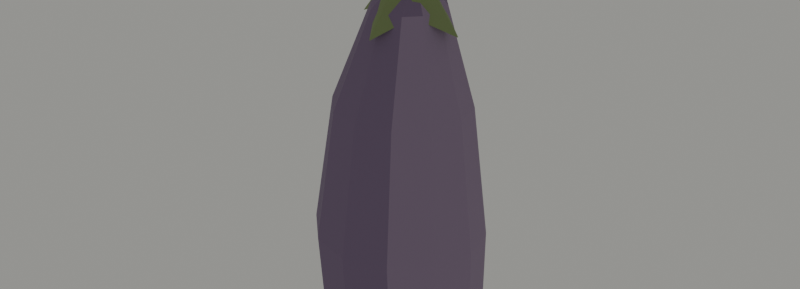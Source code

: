 # Source: eggplant.blend  (saved by Blender 5.2.45; exported with 4.5.12 LTS)
import bpy
from mathutils import Matrix  # noqa: F401  (used for matrix-valued properties, if any)

bpy.ops.wm.read_factory_settings(use_empty=True)
scene = bpy.context.scene
scene.name = 'Scene'

# ---- collections
col_collection = bpy.data.collections.new('Collection'); scene.collection.children.link(col_collection)
col_kiwi_half = bpy.data.collections.new('Kiwi_Half'); scene.collection.children.link(col_kiwi_half)
col_peaches_pair = bpy.data.collections.new('Peaches_Pair'); scene.collection.children.link(col_peaches_pair)
col_plums_pair = bpy.data.collections.new('Plums_Pair'); scene.collection.children.link(col_plums_pair)
col_mango_whole_and_half = bpy.data.collections.new('Mango_Whole_and_Half'); scene.collection.children.link(col_mango_whole_and_half)
col_cherries_box = bpy.data.collections.new('Cherries_Box'); scene.collection.children.link(col_cherries_box)
col_eggplant = bpy.data.collections.new('Eggplant'); scene.collection.children.link(col_eggplant)
col_preview_only = bpy.data.collections.new('Preview_Only'); scene.collection.children.link(col_preview_only)
col_eggplant_001 = bpy.data.collections.new('Eggplant.001'); scene.collection.children.link(col_eggplant_001)

# ---- materials (node trees are filled in below, after node groups)
mat_produce_eggplant = bpy.data.materials.new('Produce_eggplant')
mat_produce_eggplant.diffuse_color = (0.2122, 0.147, 0.2542, 1.0)
mat_produce_eggplant_light = bpy.data.materials.new('Produce_eggplant_light')
mat_produce_eggplant_light.diffuse_color = (0.3005, 0.2195, 0.3372, 1.0)
mat_produce_leaf = bpy.data.materials.new('Produce_leaf')
mat_produce_leaf.diffuse_color = (0.227, 0.2961, 0.1274, 1.0)

# ---- material node trees
mat_produce_eggplant.use_nodes = True; mat_produce_eggplant.node_tree.nodes.clear()
_N = mat_produce_eggplant.node_tree.nodes; _L = mat_produce_eggplant.node_tree.links
n0 = _N.new('ShaderNodeBsdfPrincipled'); n0.name = 'Principled BSDF'; n0.location = (-200, 100)
n0.inputs[0].default_value = (0.2122, 0.147, 0.2542, 1.0)
n0.inputs[2].default_value = 0.82
n0.inputs[3].default_value = 1.45
n0.inputs[10].default_value = 0.005
n1 = _N.new('ShaderNodeOutputMaterial'); n1.name = 'Material Output'; n1.location = (200, 100)
_L.new(n0.outputs[0], n1.inputs[0])
n1.is_active_output = True
mat_produce_eggplant_light.use_nodes = True; mat_produce_eggplant_light.node_tree.nodes.clear()
_N = mat_produce_eggplant_light.node_tree.nodes; _L = mat_produce_eggplant_light.node_tree.links
n0 = _N.new('ShaderNodeBsdfPrincipled'); n0.name = 'Principled BSDF'; n0.location = (-200, 100)
n0.inputs[0].default_value = (0.3005, 0.2195, 0.3372, 1.0)
n0.inputs[2].default_value = 0.82
n0.inputs[3].default_value = 1.45
n0.inputs[10].default_value = 0.005
n1 = _N.new('ShaderNodeOutputMaterial'); n1.name = 'Material Output'; n1.location = (200, 100)
_L.new(n0.outputs[0], n1.inputs[0])
n1.is_active_output = True
mat_produce_leaf.use_nodes = True; mat_produce_leaf.node_tree.nodes.clear()
_N = mat_produce_leaf.node_tree.nodes; _L = mat_produce_leaf.node_tree.links
n0 = _N.new('ShaderNodeBsdfPrincipled'); n0.name = 'Principled BSDF'; n0.location = (-200, 100)
n0.inputs[0].default_value = (0.227, 0.2961, 0.1274, 1.0)
n0.inputs[2].default_value = 0.82
n0.inputs[3].default_value = 1.45
n0.inputs[10].default_value = 0.005
n1 = _N.new('ShaderNodeOutputMaterial'); n1.name = 'Material Output'; n1.location = (200, 100)
_L.new(n0.outputs[0], n1.inputs[0])
n1.is_active_output = True

# ---- world
world_soft_daylight = bpy.data.worlds.new('Soft daylight'); scene.world = world_soft_daylight
world_soft_daylight.use_nodes = True; world_soft_daylight.node_tree.nodes.clear()
_N = world_soft_daylight.node_tree.nodes; _L = world_soft_daylight.node_tree.links
n0 = _N.new('ShaderNodeBackground'); n0.name = 'Background'; n0.location = (-200, 100)
n0.inputs[0].default_value = (0.8, 0.8, 0.75, 1.0)
n0.inputs[1].default_value = 0.4
n1 = _N.new('ShaderNodeOutputWorld'); n1.name = 'World Output'; n1.location = (200, 100)
_L.new(n0.outputs[0], n1.inputs[0])
n1.is_active_output = True

# ---- meshes
me_sphere_022 = bpy.data.meshes.new('Sphere.022')
me_sphere_022.from_pydata([(0.00532, 0.0, 0.1742), (0.00399, 0.01335, 0.1613), (0.00133, 0.02453, 0.1258), (0.0, 0.03044, 0.07744), (0.00133, 0.02804, 0.02904), (0.00532, 0.0, 0.0), (0.01018, 0.01136, 0.1613), (0.01361, 0.02066, 0.1258), (0.01577, 0.02577, 0.07744), (0.01628, 0.02419, 0.02904), (0.01471, 0.006477, 0.1613), (0.02261, 0.01172, 0.1258), (0.02731, 0.01453, 0.07744), (0.02723, 0.01367, 0.02904), (0.01637, 0.0, 0.1613), (0.0259, -8.055e-10, 0.1258), (0.03154, 0.0, 0.07744), (0.03124, -9.335e-10, 0.02904), (0.01471, -0.006477, 0.1613), (0.02261, -0.01172, 0.1258), (0.02731, -0.01453, 0.07744), (0.02723, -0.01367, 0.02904), (0.01018, -0.01136, 0.1613), (0.01361, -0.02066, 0.1258), (0.01577, -0.02577, 0.07744), (0.01628, -0.02419, 0.02904), (0.00399, -0.01335, 0.1613), (0.00133, -0.02453, 0.1258), (0.0, -0.03044, 0.07744), (0.00133, -0.02804, 0.02904), (-0.0022, -0.01166, 0.1613), (-0.01095, -0.02114, 0.1258), (-0.01577, -0.02577, 0.07744), (-0.01362, -0.02364, 0.02904), (-0.006732, -0.006717, 0.1613), (-0.01995, -0.01193, 0.1258), (-0.02731, -0.01453, 0.07744), (-0.02457, -0.01341, 0.02904), (-0.00839, 0.0, 0.1613), (-0.02324, 2.444e-09, 0.1258), (-0.03154, 0.0, 0.07744), (-0.02858, 2.762e-09, 0.02904), (-0.006732, 0.006717, 0.1613), (-0.01995, 0.01193, 0.1258), (-0.02731, 0.01453, 0.07744), (-0.02457, 0.01341, 0.02904), (-0.0022, 0.01166, 0.1613), (-0.01095, 0.02114, 0.1258), (-0.01577, 0.02577, 0.07744), (-0.01362, 0.02364, 0.02904), (0.004025, 0.0164, 0.0), (0.003952, 0.01699, 0.0004195), (0.003989, 0.01675, 0.0001229), (0.01364, 0.01484, 0.0004231), (0.01338, 0.01432, 0.0), (0.01354, 0.01463, 0.0001239), (0.02072, 0.008546, 0.0004264), (0.02023, 0.008247, 0.0), (0.02054, 0.008427, 0.0001249), (0.02332, -1.373e-11, 0.0004272), (0.02273, 0.0, 0.0), (0.0231, -4.547e-12, 0.0001251), (0.02072, -0.008546, 0.0004264), (0.02023, -0.008247, 0.0), (0.02054, -0.008427, 0.0001249), (0.01364, -0.01484, 0.0004231), (0.01338, -0.01432, 0.0), (0.01354, -0.01463, 0.0001239), (0.003952, -0.01699, 0.0004195), (0.004025, -0.0164, 0.0), (0.003989, -0.01675, 0.0001229), (-0.005732, -0.01446, 0.0004205), (-0.005335, -0.01396, 0.0), (-0.005568, -0.01426, 0.0001232), (-0.01282, -0.008241, 0.0004219), (-0.01219, -0.007957, 0.0), (-0.01256, -0.008126, 0.0001236), (-0.01542, 4.019e-11, 0.0004226), (-0.0147, 0.0, 0.0), (-0.01513, 1.091e-11, 0.0001238), (-0.01282, 0.008241, 0.0004219), (-0.01219, 0.007957, 0.0), (-0.01256, 0.008126, 0.0001236), (-0.005732, 0.01446, 0.0004205), (-0.005335, 0.01396, 0.0), (-0.005568, 0.01426, 0.0001232), (0.008243, 0.004243, 0.1722), (0.008243, -0.004243, 0.1722), (-0.0002426, -0.004243, 0.1722), (-0.0002426, 0.004243, 0.1722), (0.004, 0.01946, 0.1545), (0.003762, 0.01933, 0.1548), (0.004238, 0.01933, 0.1548), (0.003832, 0.01953, 0.1545), (0.004, 0.0196, 0.1545), (0.004, 0.01944, 0.1547), (0.004168, 0.01953, 0.1545), (0.004285, 0.005882, 0.1722), (0.003715, 0.005882, 0.1722), (0.004, 0.005931, 0.1722), (0.01167, 0.007669, 0.1605), (0.01169, 0.007688, 0.1605), (0.01172, 0.00772, 0.1604), (0.02346, 2.91e-11, 0.1545), (0.02333, 0.0002381, 0.1548), (0.02333, -0.0002381, 0.1548), (0.02353, 0.0001683, 0.1545), (0.0236, -2.183e-11, 0.1545), (0.02344, -9.459e-11, 0.1547), (0.02353, -0.0001683, 0.1545), (0.009882, -0.0002851, 0.1722), (0.009882, 0.0002851, 0.1722), (0.009931, 2.91e-11, 0.1722), (0.01167, -0.007669, 0.1605), (0.01169, -0.007688, 0.1605), (0.01172, -0.00772, 0.1604), (0.004, -0.01946, 0.1545), (0.004238, -0.01933, 0.1548), (0.003762, -0.01933, 0.1548), (0.004168, -0.01953, 0.1545), (0.004, -0.0196, 0.1545), (0.004, -0.01944, 0.1547), (0.003832, -0.01953, 0.1545), (0.003715, -0.005882, 0.1722), (0.004285, -0.005882, 0.1722), (0.004, -0.005931, 0.1722), (-0.003669, -0.007669, 0.1605), (-0.003688, -0.007688, 0.1605), (-0.00372, -0.00772, 0.1604), (-0.01546, -2.91e-11, 0.1545), (-0.01533, -0.0002381, 0.1548), (-0.01533, 0.0002381, 0.1548), (-0.01553, -0.0001683, 0.1545), (-0.0156, 2.183e-11, 0.1545), (-0.01544, 9.459e-11, 0.1547), (-0.01553, 0.0001683, 0.1545), (-0.001882, 0.0002851, 0.1722), (-0.001882, -0.0002851, 0.1722), (-0.001931, -2.91e-11, 0.1722), (-0.003669, 0.007669, 0.1605), (-0.003688, 0.007688, 0.1605), (-0.00372, 0.00772, 0.1604), (0.015, 0.002, 0.2182), (0.01131, 0.00133, 0.2114), (0.006548, 0.0004632, 0.1939), (0.003535, -8.448e-05, 0.176), (0.004, -3.725e-09, 0.1682), (0.0117, 0.002936, 0.2112), (0.00711, 0.002722, 0.1937), (0.003879, 0.001491, 0.1759), (0.01301, 0.00381, 0.2109), (0.008963, 0.003952, 0.1932), (0.005234, 0.002364, 0.1756), (0.01454, 0.003452, 0.2106), (0.01113, 0.003453, 0.1928), (0.00681, 0.002024, 0.1752), (0.01546, 0.002084, 0.2104), (0.01245, 0.001537, 0.1926), (0.007686, 0.0006703, 0.1751), (0.01512, 0.0004863, 0.2106), (0.01189, -0.0007216, 0.1928), (0.007296, -0.0009135, 0.1752), (0.01377, -0.0003961, 0.2109), (0.01004, -0.001952, 0.1932), (0.005987, -0.001778, 0.1756), (0.01219, -4.646e-05, 0.2113), (0.007869, -0.001453, 0.1937), (0.004458, -0.00143, 0.1759)], [], [(4, 3, 8, 9), (2, 1, 6, 7), (3, 2, 7, 8), (1, 0, 6), (8, 7, 11, 12), (6, 0, 10), (9, 8, 12, 13), (7, 6, 10, 11), (12, 11, 15, 16), (10, 0, 14), (13, 12, 16, 17), (11, 10, 14, 15), (16, 15, 19, 20), (14, 0, 18), (17, 16, 20, 21), (15, 14, 18, 19), (20, 19, 23, 24), (18, 0, 22), (21, 20, 24, 25), (19, 18, 22, 23), (22, 0, 26), (25, 24, 28, 29), (23, 22, 26, 27), (24, 23, 27, 28), (29, 28, 32, 33), (27, 26, 30, 31), (28, 27, 31, 32), (26, 0, 30), (33, 32, 36, 37), (31, 30, 34, 35), (32, 31, 35, 36), (30, 0, 34), (37, 36, 40, 41), (35, 34, 38, 39), (36, 35, 39, 40), (34, 0, 38), (41, 40, 44, 45), (39, 38, 42, 43), (40, 39, 43, 44), (38, 0, 42), (43, 42, 46, 47), (44, 43, 47, 48), (42, 0, 46), (45, 44, 48, 49), (48, 47, 2, 3), (46, 0, 1), (49, 48, 3, 4), (47, 46, 1, 2), (54, 50, 52, 55), (55, 52, 51, 53), (57, 54, 55, 58), (58, 55, 53, 56), (60, 57, 58, 61), (61, 58, 56, 59), (63, 60, 61, 64), (64, 61, 59, 62), (62, 65, 67, 64), (64, 67, 66, 63), (65, 68, 70, 67), (67, 70, 69, 66), (68, 71, 73, 70), (70, 73, 72, 69), (71, 74, 76, 73), (73, 76, 75, 72), (74, 77, 79, 76), (76, 79, 78, 75), (81, 78, 79, 82), (82, 79, 77, 80), (84, 81, 82, 85), (85, 82, 80, 83), (50, 84, 85, 52), (52, 85, 83, 51), (83, 49, 4, 51), (51, 4, 9, 53), (5, 84, 50), (5, 50, 54), (53, 9, 13, 56), (5, 54, 57), (56, 13, 17, 59), (5, 57, 60), (59, 17, 21, 62), (5, 60, 63), (62, 21, 25, 65), (5, 63, 66), (65, 25, 29, 68), (5, 66, 69), (68, 29, 33, 71), (5, 69, 72), (71, 33, 37, 74), (5, 72, 75), (74, 37, 41, 77), (5, 75, 78), (77, 41, 45, 80), (5, 78, 81), (80, 45, 49, 83), (5, 81, 84), (90, 93, 94, 96), (91, 95, 94, 93), (92, 96, 94, 95), (103, 106, 107, 109), (104, 108, 107, 106), (105, 109, 107, 108), (116, 119, 120, 122), (117, 121, 120, 119), (118, 122, 120, 121), (129, 132, 133, 135), (130, 134, 133, 132), (131, 135, 133, 134), (92, 101, 102, 96), (96, 102, 100, 90), (91, 98, 99, 95), (95, 99, 97, 92), (101, 104, 106, 102), (102, 106, 103, 100), (110, 105, 108, 112), (112, 108, 104, 111), (105, 114, 115, 109), (109, 115, 113, 103), (114, 117, 119, 115), (115, 119, 116, 113), (123, 118, 121, 125), (125, 121, 117, 124), (118, 127, 128, 122), (122, 128, 126, 116), (127, 130, 132, 128), (128, 132, 129, 126), (136, 131, 134, 138), (138, 134, 130, 137), (131, 140, 141, 135), (135, 141, 139, 129), (140, 91, 93, 141), (141, 93, 90, 139), (90, 100, 103, 113, 116, 126, 129, 139), (92, 97, 86, 101), (140, 89, 98, 91), (86, 97, 99, 98, 89, 136, 138, 137, 88, 123, 125, 124, 87, 110, 112, 111), (101, 86, 111, 104), (105, 110, 87, 114), (114, 87, 124, 117), (118, 123, 88, 127), (127, 88, 137, 130), (131, 136, 89, 140), (145, 144, 148, 149), (143, 142, 147), (146, 145, 149), (144, 143, 147, 148), (147, 142, 150), (146, 149, 152), (148, 147, 150, 151), (149, 148, 151, 152), (152, 151, 154, 155), (150, 142, 153), (146, 152, 155), (151, 150, 153, 154), (155, 154, 157, 158), (153, 142, 156), (146, 155, 158), (154, 153, 156, 157), (158, 157, 160, 161), (156, 142, 159), (146, 158, 161), (157, 156, 159, 160), (161, 160, 163, 164), (159, 142, 162), (146, 161, 164), (160, 159, 162, 163), (164, 163, 166, 167), (162, 142, 165), (146, 164, 167), (163, 162, 165, 166), (166, 165, 143, 144), (167, 166, 144, 145), (165, 142, 143), (146, 167, 145)])
me_sphere_022.polygons.foreach_set('material_index', [0, 0, 0, 0, 1, 0, 1, 1, 1, 1, 1, 1, 1, 1, 1, 1, 1, 0, 1, 1, 0, 0, 0, 0, 0, 0, 0, 0, 0, 0, 0, 0, 0, 0, 0, 0, 0, 0, 0, 0, 0, 0, 0, 0, 0, 0, 0, 0, 0, 0, 1, 1, 1, 1, 1, 1, 1, 1, 0, 0, 0, 0, 0, 0, 0, 0, 0, 0, 0, 0, 0, 0, 0, 0, 0, 0, 1, 1, 1, 1, 1, 1, 1, 1, 0, 0, 0, 0, 0, 0, 0, 0, 0, 0, 0, 0, 2, 2, 2, 2, 2, 2, 2, 2, 2, 2, 2, 2, 2, 2, 2, 2, 2, 2, 2, 2, 2, 2, 2, 2, 2, 2, 2, 2, 2, 2, 2, 2, 2, 2, 2, 2, 2, 2, 2, 2, 2, 2, 2, 2, 2, 2, 2, 2, 2, 2, 2, 2, 2, 2, 2, 2, 2, 2, 2, 2, 2, 2, 2, 2, 2, 2, 2, 2, 2, 2, 2, 2, 2, 2, 2, 2, 2, 2])
_uv = me_sphere_022.uv_layers.new(name='UVMap')
_uv.uv.foreach_set('vector', [0.75, 0.3333, 0.75, 0.5, 0.6667, 0.5, 0.6667, 0.3333, 0.75, 0.6667, 0.75, 0.8333, 0.6667, 0.8333, 0.6667, 0.6667, 0.75, 0.5, 0.75, 0.6667, 0.6667, 0.6667, 0.6667, 0.5, 0.75, 0.8333, 0.7083, 1.0, 0.6667, 0.8333, 0.6667, 0.5, 0.6667, 0.6667, 0.5833, 0.6667, 0.5833, 0.5, 0.6667, 0.8333, 0.625, 1.0, 0.5833, 0.8333, 0.6667, 0.3333, 0.6667, 0.5, 0.5833, 0.5, 0.5833, 0.3333, 0.6667, 0.6667, 0.6667, 0.8333, 0.5833, 0.8333, 0.5833, 0.6667, 0.5833, 0.5, 0.5833, 0.6667, 0.5, 0.6667, 0.5, 0.5, 0.5833, 0.8333, 0.5417, 1.0, 0.5, 0.8333, 0.5833, 0.3333, 0.5833, 0.5, 0.5, 0.5, 0.5, 0.3333, 0.5833, 0.6667, 0.5833, 0.8333, 0.5, 0.8333, 0.5, 0.6667, 0.5, 0.5, 0.5, 0.6667, 0.4167, 0.6667, 0.4167, 0.5, 0.5, 0.8333, 0.4583, 1.0, 0.4167, 0.8333, 0.5, 0.3333, 0.5, 0.5, 0.4167, 0.5, 0.4167, 0.3333, 0.5, 0.6667, 0.5, 0.8333, 0.4167, 0.8333, 0.4167, 0.6667, 0.4167, 0.5, 0.4167, 0.6667, 0.3333, 0.6667, 0.3333, 0.5, 0.4167, 0.8333, 0.375, 1.0, 0.3333, 0.8333, 0.4167, 0.3333, 0.4167, 0.5, 0.3333, 0.5, 0.3333, 0.3333, 0.4167, 0.6667, 0.4167, 0.8333, 0.3333, 0.8333, 0.3333, 0.6667, 0.3333, 0.8333, 0.2917, 1.0, 0.25, 0.8333, 0.3333, 0.3333, 0.3333, 0.5, 0.25, 0.5, 0.25, 0.3333, 0.3333, 0.6667, 0.3333, 0.8333, 0.25, 0.8333, 0.25, 0.6667, 0.3333, 0.5, 0.3333, 0.6667, 0.25, 0.6667, 0.25, 0.5, 0.25, 0.3333, 0.25, 0.5, 0.1667, 0.5, 0.1667, 0.3333, 0.25, 0.6667, 0.25, 0.8333, 0.1667, 0.8333, 0.1667, 0.6667, 0.25, 0.5, 0.25, 0.6667, 0.1667, 0.6667, 0.1667, 0.5, 0.25, 0.8333, 0.2083, 1.0, 0.1667, 0.8333, 0.1667, 0.3333, 0.1667, 0.5, 0.08333, 0.5, 0.08333, 0.3333, 0.1667, 0.6667, 0.1667, 0.8333, 0.08333, 0.8333, 0.08333, 0.6667, 0.1667, 0.5, 0.1667, 0.6667, 0.08333, 0.6667, 0.08333, 0.5, 0.1667, 0.8333, 0.125, 1.0, 0.08333, 0.8333, 0.08333, 0.3333, 0.08333, 0.5, 0.0, 0.5, 0.0, 0.3333, 0.08333, 0.6667, 0.08333, 0.8333, 0.0, 0.8333, 0.0, 0.6667, 0.08333, 0.5, 0.08333, 0.6667, 0.0, 0.6667, 0.0, 0.5, 0.08333, 0.8333, 0.04167, 1.0, 0.0, 0.8333, 1.0, 0.3333, 1.0, 0.5, 0.9167, 0.5, 0.9167, 0.3333, 1.0, 0.6667, 1.0, 0.8333, 0.9167, 0.8333, 0.9167, 0.6667, 1.0, 0.5, 1.0, 0.6667, 0.9167, 0.6667, 0.9167, 0.5, 1.0, 0.8333, 0.9583, 1.0, 0.9167, 0.8333, 0.9167, 0.6667, 0.9167, 0.8333, 0.8333, 0.8333, 0.8333, 0.6667, 0.9167, 0.5, 0.9167, 0.6667, 0.8333, 0.6667, 0.8333, 0.5, 0.9167, 0.8333, 0.875, 1.0, 0.8333, 0.8333, 0.9167, 0.3333, 0.9167, 0.5, 0.8333, 0.5, 0.8333, 0.3333, 0.8333, 0.5, 0.8333, 0.6667, 0.75, 0.6667, 0.75, 0.5, 0.8333, 0.8333, 0.7917, 1.0, 0.75, 0.8333, 0.8333, 0.3333, 0.8333, 0.5, 0.75, 0.5, 0.75, 0.3333, 0.8333, 0.6667, 0.8333, 0.8333, 0.75, 0.8333, 0.75, 0.6667, 0.6667, 0.1623, 0.75, 0.1623, 0.75, 0.1667, 0.6668, 0.1667, 0.6668, 0.1667, 0.75, 0.1667, 0.75, 0.1691, 0.6667, 0.1691, 0.5833, 0.1623, 0.6667, 0.1623, 0.6668, 0.1667, 0.5834, 0.1667, 0.5834, 0.1667, 0.6668, 0.1667, 0.6667, 0.1691, 0.5833, 0.1691, 0.5, 0.1623, 0.5833, 0.1623, 0.5834, 0.1667, 0.5, 0.1667, 0.5, 0.1667, 0.5834, 0.1667, 0.5833, 0.1691, 0.5, 0.1691, 0.4167, 0.1623, 0.5, 0.1623, 0.5, 0.1667, 0.4166, 0.1667, 0.4166, 0.1667, 0.5, 0.1667, 0.5, 0.1691, 0.4167, 0.1691, 0.4167, 0.1691, 0.3333, 0.1691, 0.3332, 0.1667, 0.4166, 0.1667, 0.4166, 0.1667, 0.3332, 0.1667, 0.3333, 0.1623, 0.4167, 0.1623, 0.3333, 0.1691, 0.25, 0.1691, 0.25, 0.1667, 0.3332, 0.1667, 0.3332, 0.1667, 0.25, 0.1667, 0.25, 0.1623, 0.3333, 0.1623, 0.25, 0.1691, 0.1667, 0.1691, 0.1668, 0.1667, 0.25, 0.1667, 0.25, 0.1667, 0.1668, 0.1667, 0.1667, 0.1624, 0.25, 0.1623, 0.1667, 0.1691, 0.08333, 0.1691, 0.08344, 0.1667, 0.1668, 0.1667, 0.1668, 0.1667, 0.08344, 0.1667, 0.08333, 0.1624, 0.1667, 0.1624, 0.08333, 0.1691, 0.0, 0.1691, 0.0002802, 0.1667, 0.08344, 0.1667, 0.08344, 0.1667, 0.0002802, 0.1667, 0.001057, 0.1624, 0.08333, 0.1624, 0.9167, 0.1624, 0.9989, 0.1624, 0.9997, 0.1667, 0.9166, 0.1667, 0.9166, 0.1667, 0.9997, 0.1667, 1.0, 0.1691, 0.9167, 0.1691, 0.8333, 0.1624, 0.9167, 0.1624, 0.9166, 0.1667, 0.8332, 0.1667, 0.8332, 0.1667, 0.9166, 0.1667, 0.9167, 0.1691, 0.8333, 0.1691, 0.75, 0.1623, 0.8333, 0.1624, 0.8332, 0.1667, 0.75, 0.1667, 0.75, 0.1667, 0.8332, 0.1667, 0.8333, 0.1691, 0.75, 0.1691, 0.8333, 0.1691, 0.8333, 0.3333, 0.75, 0.3333, 0.75, 0.1691, 0.75, 0.1691, 0.75, 0.3333, 0.6667, 0.3333, 0.6667, 0.1691, 0.7917, 0.0, 0.8333, 0.1624, 0.75, 0.1623, 0.7083, 0.0, 0.75, 0.1623, 0.6667, 0.1623, 0.6667, 0.1691, 0.6667, 0.3333, 0.5833, 0.3333, 0.5833, 0.1691, 0.625, 0.0, 0.6667, 0.1623, 0.5833, 0.1623, 0.5833, 0.1691, 0.5833, 0.3333, 0.5, 0.3333, 0.5, 0.1691, 0.5417, 0.0, 0.5833, 0.1623, 0.5, 0.1623, 0.5, 0.1691, 0.5, 0.3333, 0.4167, 0.3333, 0.4167, 0.1691, 0.4583, 0.0, 0.5, 0.1623, 0.4167, 0.1623, 0.4167, 0.1691, 0.4167, 0.3333, 0.3333, 0.3333, 0.3333, 0.1691, 0.375, 0.0, 0.4167, 0.1623, 0.3333, 0.1623, 0.3333, 0.1691, 0.3333, 0.3333, 0.25, 0.3333, 0.25, 0.1691, 0.2917, 0.0, 0.3333, 0.1623, 0.25, 0.1623, 0.25, 0.1691, 0.25, 0.3333, 0.1667, 0.3333, 0.1667, 0.1691, 0.2083, 0.0, 0.25, 0.1623, 0.1667, 0.1624, 0.1667, 0.1691, 0.1667, 0.3333, 0.08333, 0.3333, 0.08333, 0.1691, 0.125, 0.0, 0.1667, 0.1624, 0.08333, 0.1624, 0.08333, 0.1691, 0.08333, 0.3333, 0.0, 0.3333, 0.0, 0.1691, 0.04167, 0.0, 0.08333, 0.1624, 0.001057, 0.1624, 1.0, 0.1691, 1.0, 0.3333, 0.9167, 0.3333, 0.9167, 0.1691, 0.9583, 0.0, 0.9989, 0.1624, 0.9167, 0.1624, 0.9167, 0.1691, 0.9167, 0.3333, 0.8333, 0.3333, 0.8333, 0.1691, 0.875, 0.0, 0.9167, 0.1624, 0.8333, 0.1624, 0.75, 0.4861, 0.7439, 0.4875, 0.7454, 0.4881, 0.7561, 0.4875, 0.003909, 0.5106, 0.0, 0.5163, 0.0, 0.5104, 0.004478, 0.5, 0.9961, 0.5106, 0.9955, 0.5, 0.9966, 0.5, 1.0, 0.5163, 0.9861, 0.25, 0.9875, 0.2561, 0.9881, 0.2546, 0.9875, 0.2439, 0.7539, 0.5106, 0.75, 0.5163, 0.7483, 0.5052, 0.7545, 0.5, 0.7461, 0.5106, 0.7455, 0.5, 0.7483, 0.5052, 0.75, 0.5163, 0.75, 0.01394, 0.7561, 0.01252, 0.7546, 0.01189, 0.7439, 0.01252, 0.5039, 0.5106, 0.5, 0.5163, 0.4983, 0.5052, 0.5045, 0.5, 0.4961, 0.5106, 0.4955, 0.5, 0.4983, 0.5052, 0.5, 0.5163, 0.5139, 0.25, 0.5125, 0.2439, 0.5119, 0.2454, 0.5125, 0.2561, 0.2539, 0.5106, 0.25, 0.5163, 0.2483, 0.5052, 0.2545, 0.5, 0.2461, 0.5106, 0.2455, 0.5, 0.2483, 0.5052, 0.25, 0.5163, 0.9961, 0.5106, 0.875, 0.5128, 0.875, 0.5, 0.9955, 0.5, 0.7561, 0.4875, 0.9197, 0.4197, 0.9159, 0.4159, 0.75, 0.4861, 0.003909, 0.5106, 0.008401, 1.0, 0.0, 1.0, 0.0, 0.5163, 1.0, 0.5163, 1.0, 1.0, 0.9916, 1.0, 0.9961, 0.5106, 0.875, 0.5128, 0.7539, 0.5106, 0.7545, 0.5, 0.875, 0.5, 0.9197, 0.4197, 0.9875, 0.2561, 0.9861, 0.25, 0.9159, 0.4159, 0.7416, 1.0, 0.7461, 0.5106, 0.75, 0.5163, 0.75, 1.0, 0.75, 1.0, 0.75, 0.5163, 0.7539, 0.5106, 0.7584, 1.0, 0.7461, 0.5106, 0.625, 0.5128, 0.625, 0.5, 0.7455, 0.5, 0.9875, 0.2439, 0.9197, 0.08029, 0.9159, 0.08413, 0.9861, 0.25, 0.625, 0.5128, 0.5039, 0.5106, 0.5045, 0.5, 0.625, 0.5, 0.9197, 0.08029, 0.7561, 0.01252, 0.75, 0.01394, 0.9159, 0.08413, 0.4916, 1.0, 0.4961, 0.5106, 0.5, 0.5163, 0.5, 1.0, 0.5, 1.0, 0.5, 0.5163, 0.5039, 0.5106, 0.5084, 1.0, 0.4961, 0.5106, 0.375, 0.5128, 0.375, 0.5, 0.4955, 0.5, 0.7439, 0.01252, 0.5803, 0.08029, 0.5841, 0.08413, 0.75, 0.01394, 0.375, 0.5128, 0.2539, 0.5106, 0.2545, 0.5, 0.375, 0.5, 0.5803, 0.08029, 0.5125, 0.2439, 0.5139, 0.25, 0.5841, 0.08413, 0.2416, 1.0, 0.2461, 0.5106, 0.25, 0.5163, 0.25, 1.0, 0.25, 1.0, 0.25, 0.5163, 0.2539, 0.5106, 0.2584, 1.0, 0.2461, 0.5106, 0.125, 0.5128, 0.125, 0.5, 0.2455, 0.5, 0.5125, 0.2561, 0.5803, 0.4197, 0.5841, 0.4159, 0.5139, 0.25, 0.125, 0.5128, 0.003909, 0.5106, 0.004478, 0.5, 0.125, 0.5, 0.5803, 0.4197, 0.7439, 0.4875, 0.75, 0.4861, 0.5841, 0.4159, 0.75, 0.4861, 0.9159, 0.4159, 0.9861, 0.25, 0.9159, 0.08413, 0.75, 0.01394, 0.5841, 0.08413, 0.5139, 0.25, 0.5841, 0.4159, 0.9961, 0.5106, 0.9916, 1.0, 0.875, 1.0, 0.875, 0.5128, 0.125, 0.5128, 0.125, 1.0, 0.008401, 1.0, 0.003909, 0.5106, 0.4197, 0.4197, 0.2614, 0.4853, 0.25, 0.4872, 0.2386, 0.4853, 0.08029, 0.4197, 0.01472, 0.2614, 0.01277, 0.25, 0.01472, 0.2386, 0.08029, 0.08029, 0.2386, 0.01472, 0.25, 0.01277, 0.2614, 0.01472, 0.4197, 0.08029, 0.4853, 0.2386, 0.4872, 0.25, 0.4853, 0.2614, 0.875, 0.5128, 0.875, 1.0, 0.7584, 1.0, 0.7539, 0.5106, 0.7461, 0.5106, 0.7416, 1.0, 0.625, 1.0, 0.625, 0.5128, 0.625, 0.5128, 0.625, 1.0, 0.5084, 1.0, 0.5039, 0.5106, 0.4961, 0.5106, 0.4916, 1.0, 0.375, 1.0, 0.375, 0.5128, 0.375, 0.5128, 0.375, 1.0, 0.2584, 1.0, 0.2539, 0.5106, 0.2461, 0.5106, 0.2416, 1.0, 0.125, 1.0, 0.125, 0.5128, 0.75, 0.25, 0.75, 0.5, 0.625, 0.5, 0.625, 0.25, 0.75, 0.75, 0.6875, 1.0, 0.625, 0.75, 0.6875, 0.0, 0.75, 0.25, 0.625, 0.25, 0.75, 0.5, 0.75, 0.75, 0.625, 0.75, 0.625, 0.5, 0.625, 0.75, 0.5625, 1.0, 0.5, 0.75, 0.5625, 0.0, 0.625, 0.25, 0.5, 0.25, 0.625, 0.5, 0.625, 0.75, 0.5, 0.75, 0.5, 0.5, 0.625, 0.25, 0.625, 0.5, 0.5, 0.5, 0.5, 0.25, 0.5, 0.25, 0.5, 0.5, 0.375, 0.5, 0.375, 0.25, 0.5, 0.75, 0.4375, 1.0, 0.375, 0.75, 0.4375, 0.0, 0.5, 0.25, 0.375, 0.25, 0.5, 0.5, 0.5, 0.75, 0.375, 0.75, 0.375, 0.5, 0.375, 0.25, 0.375, 0.5, 0.25, 0.5, 0.25, 0.25, 0.375, 0.75, 0.3125, 1.0, 0.25, 0.75, 0.3125, 0.0, 0.375, 0.25, 0.25, 0.25, 0.375, 0.5, 0.375, 0.75, 0.25, 0.75, 0.25, 0.5, 0.25, 0.25, 0.25, 0.5, 0.125, 0.5, 0.125, 0.25, 0.25, 0.75, 0.1875, 1.0, 0.125, 0.75, 0.1875, 0.0, 0.25, 0.25, 0.125, 0.25, 0.25, 0.5, 0.25, 0.75, 0.125, 0.75, 0.125, 0.5, 0.125, 0.25, 0.125, 0.5, 0.0, 0.5, 0.0, 0.25, 0.125, 0.75, 0.0625, 1.0, 0.0, 0.75, 0.0625, 0.0, 0.125, 0.25, 0.0, 0.25, 0.125, 0.5, 0.125, 0.75, 0.0, 0.75, 0.0, 0.5, 1.0, 0.25, 1.0, 0.5, 0.875, 0.5, 0.875, 0.25, 1.0, 0.75, 0.9375, 1.0, 0.875, 0.75, 0.9375, 0.0, 1.0, 0.25, 0.875, 0.25, 1.0, 0.5, 1.0, 0.75, 0.875, 0.75, 0.875, 0.5, 0.875, 0.5, 0.875, 0.75, 0.75, 0.75, 0.75, 0.5, 0.875, 0.25, 0.875, 0.5, 0.75, 0.5, 0.75, 0.25, 0.875, 0.75, 0.8125, 1.0, 0.75, 0.75, 0.8125, 0.0, 0.875, 0.25, 0.75, 0.25])
me_sphere_022.materials.append(mat_produce_eggplant)
me_sphere_022.materials.append(mat_produce_eggplant_light)
me_sphere_022.materials.append(mat_produce_leaf)
me_sphere_022.update()

# ---- objects
ob_eggplant = bpy.data.objects.new('eggplant', me_sphere_022)

# ---- transforms, parenting, visibility, modifiers, constraints
ob_eggplant.location = (0.0, 0.0, 0.0)

# ---- collection membership
col_eggplant_001.objects.link(ob_eggplant)

# ---- scene / render settings (as saved in the file)
scene.frame_start = 1; scene.frame_end = 250; scene.frame_set(1)
scene.render.engine = 'CYCLES'
scene.render.resolution_x = 1800
scene.render.resolution_y = 650
scene.render.bake_bias = 0.0
scene.render.bake_samples = 0
scene.render.compositor_device = 'GPU'
scene.cycles.samples = 32
scene.eevee.use_volume_custom_range = False
scene.eevee.fast_gi_thickness_near = 0.1
scene.eevee.fast_gi_thickness_far = 0.0
scene.eevee.ray_tracing_options.screen_trace_thickness = 0.1
bpy.context.view_layer.update()

# ---- added for rendering (the .blend has no active camera): camera
cam_auto = bpy.data.cameras.new('AutoCamera')
cam_auto.lens = 50.0
cam_auto.sensor_width = 36.0
cam_auto.clip_end = 1000.0
ob_auto_camera = bpy.data.objects.new('AutoCamera', cam_auto)
scene.collection.objects.link(ob_auto_camera)
ob_auto_camera.location = (0.217604, -0.261125, 0.283204)
ob_auto_camera.rotation_euler = (1.09748, -7.21219e-08, 0.694738)
scene.camera = ob_auto_camera
bpy.context.view_layer.update()
